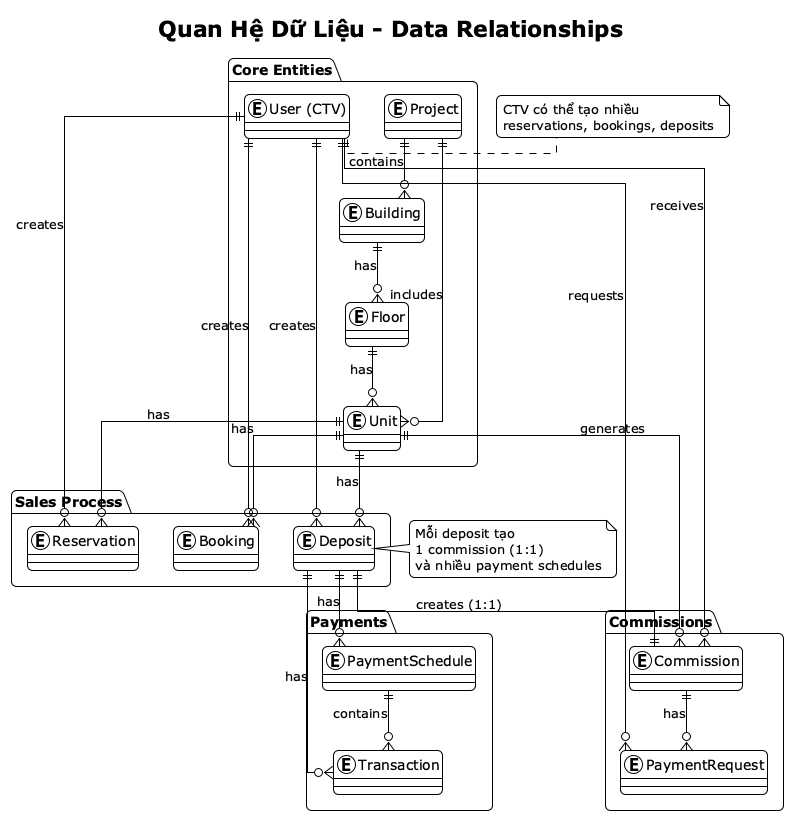

The diagram above was rendered by PlantUML. Its source (embedded in the PNG):
@startuml
!theme plain
title Quan Hệ Dữ Liệu - Data Relationships

skinparam linetype ortho
skinparam roundcorner 10

package "Core Entities" {
  entity "User (CTV)" as User
  entity "Project" as Project
  entity "Building" as Building
  entity "Floor" as Floor
  entity "Unit" as Unit
}

package "Sales Process" {
  entity "Reservation" as Reservation
  entity "Booking" as Booking
  entity "Deposit" as Deposit
}

package "Payments" {
  entity "PaymentSchedule" as PaymentSchedule
  entity "Transaction" as Transaction
}

package "Commissions" {
  entity "Commission" as Commission
  entity "PaymentRequest" as PaymentRequest
}

' Project hierarchy
Project ||--o{ Building : contains
Building ||--o{ Floor : has
Floor ||--o{ Unit : has
Project ||--o{ Unit : includes

' User relationships
User ||--o{ Reservation : creates
User ||--o{ Booking : creates
User ||--o{ Deposit : creates
User ||--o{ Commission : receives
User ||--o{ PaymentRequest : requests

' Unit relationships
Unit ||--o{ Reservation : has
Unit ||--o{ Booking : has
Unit ||--o{ Deposit : has
Unit ||--o{ Commission : generates

' Deposit relationships
Deposit ||--|| Commission : "creates (1:1)"
Deposit ||--o{ PaymentSchedule : has
Deposit ||--o{ Transaction : has

' Payment schedule relationships
PaymentSchedule ||--o{ Transaction : contains

' Commission relationships
Commission ||--o{ PaymentRequest : has

note right of User
  CTV có thể tạo nhiều
  reservations, bookings, deposits
end note

note right of Deposit
  Mỗi deposit tạo
  1 commission (1:1)
  và nhiều payment schedules
end note

@enduml